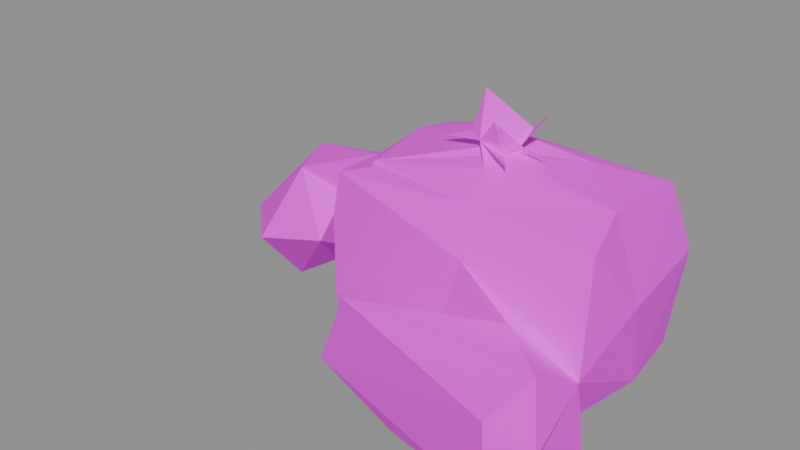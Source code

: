 # Source: item.ration.blend  (saved by Blender 5.2.45; exported with 4.5.12 LTS)
import bpy
from mathutils import Matrix  # noqa: F401  (used for matrix-valued properties, if any)

bpy.ops.wm.read_factory_settings(use_empty=True)
scene = bpy.context.scene
scene.name = 'Scene'

# ---- images (referenced by path relative to the original .blend; pixels are not part of the script)
import os
ASSET_DIR = os.environ.get("B2B_ASSET_DIR", "")  # directory of the original .blend (textures are referenced by path, not embedded)
HERE = os.path.dirname(os.path.abspath(__file__))  # packed textures are extracted next to this script under _unpacked/

def load_image(name, relpath, width, height, colorspace="sRGB"):
    """Load a texture the original file referenced (path relative to the .blend, or extracted next to this script)."""
    p = next((c for c in (os.path.join(HERE, relpath), os.path.join(ASSET_DIR, relpath)) if relpath and os.path.exists(c)), "")
    if p:
        img = bpy.data.images.load(p, check_existing=True)
        img.name = name
    else:  # same state as the original file: an image datablock whose file is absent (Cycles renders it pink)
        img = bpy.data.images.new(name, width, height)
        img.source = "FILE"
        img.filepath = "//" + (relpath or name)
    img.colorspace_settings.name = colorspace
    return img
img_palette_png = load_image('palette.png', 'palette.png', 1024, 1024, 'sRGB')

# ---- materials (node trees are filled in below, after node groups)
mat_palette = bpy.data.materials.new('palette')

# ---- material node trees
mat_palette.use_nodes = True; mat_palette.node_tree.nodes.clear()
_N = mat_palette.node_tree.nodes; _L = mat_palette.node_tree.links
n0 = _N.new('ShaderNodeBsdfPrincipled'); n0.name = 'Principled BSDF'; n0.location = (-200, 100)
n0.inputs[2].default_value = 0.9
n0.inputs[10].default_value = 0.005
n1 = _N.new('ShaderNodeOutputMaterial'); n1.name = 'Material Output'; n1.location = (200, 100)
n2 = _N.new('ShaderNodeTexImage'); n2.name = 'Image Texture'; n2.location = (0, 0)
n2.image = img_palette_png
n2.interpolation = 'Closest'
_L.new(n0.outputs[0], n1.inputs[0])
_L.new(n2.outputs[0], n0.inputs[0])
n1.is_active_output = True

# ---- meshes
me_ration = bpy.data.meshes.new('ration')
me_ration.from_pydata([(-0.07185, 0.0114, 0.02), (-0.05185, 0.00983, 0.001164), (-0.05293, 0.02334, 0.04426), (-0.06503, 0.02947, 0.009571), (-0.075, 0.02135, 0.01751), (-0.05156, -0.007768, 0.02171), (-0.04161, 0.001982, 0.04584), (-0.04103, 0.04147, 0.03209), (-0.03472, 0.03032, 0.01197), (-0.02933, -0.003389, 0.02613), (-0.02099, 0.03458, 0.04354), (-0.02503, 0.01602, 0.01783), (-0.01744, 0.01084, 0.0543), (-0.02086, 0.01345, 0.03253), (-0.01703, -0.009992, 0.04192), (-0.01376, 0.04681, 0.02218), (0.03104, -0.01214, 0.04424), (-0.01706, 0.03171, 0.03733), (-0.01555, 0.02863, 0.05776), (-0.01574, 0.02777, 0.001941), (-0.01647, -0.008321, 0.00182), (-0.01664, -0.01037, 0.01552), (-0.007739, -0.00178, 0.05912), (-0.01524, 0.04421, 0.003848), (-0.01564, 0.04617, 0.05442), (-0.005348, -0.02942, 0.006445), (0.02704, -0.03628, 0.0), (0.03925, -0.01781, 0.01844), (0.006016, -0.03206, 0.03238), (0.01763, -0.009718, 0.002722), (0.03043, -0.007029, 0.05886), (-0.01438, -0.009895, 0.05658), (0.007266, 0.007274, 0.0608), (-0.005238, 0.0135, 0.002792), (0.003985, 0.01481, 0.0648), (0.01443, 0.01993, 0.0002537), (0.007618, 0.03221, 0.06019), (0.02519, 0.04524, 0.001782), (0.002141, 0.04016, 0.06041), (0.01771, 0.0459, 0.05725), (0.02443, 0.05, 0.02699), (0.03373, -0.03578, 0.001215), (0.02547, -0.0357, 0.03154), (0.01332, 0.0004871, 0.001705), (0.02322, 0.01572, 0.0667), (0.04315, -0.01601, 0.001107), (0.04959, -0.01558, 0.03336), (0.01396, 0.01519, 0.06892), (0.02533, 0.005516, 0.06339), (0.01392, 0.02123, 0.08), (0.01918, 0.01162, 0.06826), (0.02887, 0.02378, 0.07069), (0.0257, 0.01375, 0.06495), (0.02487, 0.02594, 0.06657), (0.02636, 0.008014, 0.07656), (0.02721, 0.01877, 0.06456), (0.02659, 0.01798, 0.06171), (0.02936, 0.0172, 0.06747), (0.06294, 0.04439, 0.0567), (0.04799, 0.04848, 0.04497), (0.03306, 0.005029, 0.06586), (0.04606, 0.02916, 0.0629), (0.06351, 0.01123, 0.06009), (0.03957, 0.01693, 0.06541), (0.03857, 0.01726, 0.07964), (0.04679, 0.02851, 0.06086), (0.06538, 0.04532, 0.004072), (0.06181, -0.009601, 0.001877), (0.0717, -0.03136, 0.001475), (0.06026, 0.0112, 0.002532), (0.06801, -0.03033, 0.03297), (0.07437, -0.01485, 0.0006779), (0.06763, -0.05, 0.006459), (0.06884, 0.02099, 0.004486), (0.06992, -0.01232, 0.02222), (0.06616, -0.0497, 0.02984), (0.06807, -0.006216, 0.0557), (0.06942, 0.0464, 0.03673), (0.075, -0.03928, 0.0174), (0.07385, -0.0349, 0.01598), (0.07241, 0.01157, 0.03491)], [], [(1, 0, 3), (0, 4, 3), (4, 0, 2), (4, 2, 3), (0, 6, 2), (5, 0, 1), (3, 2, 7), (0, 5, 6), (1, 3, 8), (6, 5, 9), (5, 1, 9), (3, 7, 8), (7, 2, 10), (9, 1, 11), (11, 1, 8), (11, 8, 13), (8, 7, 10), (11, 13, 9), (6, 9, 13), (2, 6, 12), (12, 10, 2), (6, 13, 12), (8, 10, 13), (14, 16, 9), (13, 10, 12), (13, 20, 14), (13, 14, 22), (19, 20, 11), (20, 13, 11), (13, 22, 12), (17, 20, 13), (13, 20, 12), (12, 22, 18), (19, 11, 23), (12, 18, 13), (11, 13, 23), (13, 10, 15), (12, 18, 10), (23, 13, 15), (20, 29, 16), (20, 29, 21), (20, 16, 21), (16, 14, 21), (20, 21, 14), (16, 30, 14), (14, 30, 22), (14, 31, 12), (31, 32, 12), (14, 12, 20), (20, 19, 33), (20, 17, 19), (19, 17, 11), (19, 33, 35), (19, 17, 23), (13, 18, 17), (10, 18, 24), (33, 23, 19), (17, 15, 23), (17, 18, 24), (18, 36, 24), (15, 17, 24), (19, 23, 35), (23, 15, 37), (15, 10, 24), (18, 39, 24), (18, 38, 24), (15, 40, 23), (24, 38, 40), (25, 28, 27), (12, 32, 18), (19, 23, 37), (24, 36, 39), (18, 36, 39), (21, 29, 16), (14, 16, 31), (29, 20, 43), (20, 33, 43), (32, 36, 18), (31, 16, 30), (31, 30, 32), (35, 19, 37), (35, 23, 37), (44, 36, 32), (44, 38, 18), (33, 37, 23), (23, 40, 37), (15, 40, 24), (25, 27, 45), (25, 45, 41), (20, 33, 35), (24, 39, 40), (26, 25, 45), (22, 44, 18), (33, 35, 37), (15, 40, 37), (25, 42, 27), (32, 30, 48), (20, 35, 43), (49, 44, 51), (40, 38, 39), (47, 34, 50), (16, 29, 46), (22, 52, 44), (47, 44, 49), (47, 50, 49), (47, 44, 34), (49, 50, 44), (47, 49, 53), (30, 48, 22), (22, 48, 52), (44, 50, 47), (44, 47, 53), (36, 44, 55), (53, 49, 44), (38, 44, 55), (55, 53, 38), (44, 50, 54), (48, 50, 52), (50, 44, 52), (48, 52, 32), (32, 52, 44), (44, 55, 52), (36, 58, 39), (50, 52, 54), (52, 44, 54), (44, 52, 56), (44, 56, 55), (44, 53, 55), (44, 55, 51), (38, 53, 58), (38, 58, 39), (40, 39, 59), (46, 27, 42), (60, 50, 52), (57, 52, 54), (44, 52, 57), (52, 57, 55), (55, 44, 57), (53, 55, 61), (39, 53, 40), (48, 30, 52), (56, 52, 55), (62, 55, 52), (55, 57, 51), (36, 55, 58), (61, 58, 53), (40, 66, 37), (48, 62, 52), (62, 65, 55), (57, 63, 55), (51, 57, 64), (58, 55, 65), (39, 58, 59), (29, 43, 67), (55, 52, 61), (40, 59, 66), (41, 68, 45), (29, 67, 46), (30, 62, 52), (43, 35, 69), (71, 26, 45), (27, 45, 46), (48, 30, 62), (25, 26, 72), (42, 70, 46), (67, 43, 69), (52, 62, 61), (35, 73, 37), (68, 26, 71), (67, 69, 73), (69, 73, 35), (67, 74, 46), (16, 76, 30), (25, 75, 42), (42, 75, 70), (28, 70, 46), (46, 27, 74), (25, 75, 28), (41, 45, 71), (45, 71, 46), (29, 67, 74), (29, 74, 16), (72, 26, 68), (25, 41, 72), (41, 68, 72), (66, 59, 77), (75, 70, 28), (70, 74, 46), (46, 74, 16), (65, 62, 58), (37, 73, 66), (59, 58, 77), (25, 75, 72), (72, 68, 78), (72, 68, 79), (68, 41, 71), (16, 74, 76), (61, 62, 58), (73, 69, 66), (69, 35, 66), (35, 37, 66), (72, 79, 75), (72, 78, 75), (75, 79, 70), (68, 71, 45), (27, 45, 71), (74, 67, 73), (74, 80, 76), (30, 76, 62), (76, 80, 62), (73, 35, 66), (80, 77, 58), (80, 58, 62), (73, 77, 80), (73, 66, 77), (78, 70, 75), (27, 71, 74), (46, 71, 74), (74, 73, 80), (68, 71, 79), (71, 74, 79), (78, 68, 74), (79, 74, 70), (68, 71, 74), (78, 74, 70), (46, 27, 28)])
_uv = me_ration.uv_layers.new(name='UVMap')
_uv.uv.foreach_set('vector', [0.5625, 0.3889, 0.5625, 0.3889, 0.5625, 0.3889, 0.5625, 0.3889, 0.5625, 0.3889, 0.5625, 0.3889, 0.3125, 0.6111, 0.3125, 0.6111, 0.3125, 0.6111, 0.3125, 0.6111, 0.3125, 0.6111, 0.3125, 0.6111, 0.3125, 0.6111, 0.3125, 0.6111, 0.3125, 0.6111, 0.5625, 0.3889, 0.5625, 0.3889, 0.5625, 0.3889, 0.1875, 0.6111, 0.1875, 0.6111, 0.1875, 0.6111, 0.1875, 0.6111, 0.1875, 0.6111, 0.1875, 0.6111, 0.5625, 0.3889, 0.5625, 0.3889, 0.5625, 0.3889, 0.3125, 0.6111, 0.3125, 0.6111, 0.3125, 0.6111, 0.3125, 0.6111, 0.3125, 0.6111, 0.3125, 0.6111, 0.3125, 0.6111, 0.3125, 0.6111, 0.3125, 0.6111, 0.3125, 0.6111, 0.3125, 0.6111, 0.3125, 0.6111, 0.3125, 0.6111, 0.3125, 0.6111, 0.3125, 0.6111, 0.5625, 0.3889, 0.5625, 0.3889, 0.5625, 0.3889, 0.3125, 0.6111, 0.3125, 0.6111, 0.3125, 0.6111, 0.1875, 0.6111, 0.1875, 0.6111, 0.1875, 0.6111, 0.3125, 0.6111, 0.3125, 0.6111, 0.3125, 0.6111, 0.1875, 0.6111, 0.1875, 0.6111, 0.1875, 0.6111, 0.0625, 0.3889, 0.0625, 0.3889, 0.0625, 0.3889, 0.0625, 0.3889, 0.0625, 0.3889, 0.0625, 0.3889, 0.3125, 0.6111, 0.3125, 0.6111, 0.3125, 0.6111, 0.1875, 0.6111, 0.1875, 0.6111, 0.1875, 0.6111, 0.1875, 0.3889, 0.1875, 0.3889, 0.1875, 0.3889, 0.0625, 0.3889, 0.0625, 0.3889, 0.0625, 0.3889, 0.3125, 0.6111, 0.3125, 0.6111, 0.3125, 0.6111, 0.0625, 0.3889, 0.0625, 0.3889, 0.0625, 0.3889, 0.5625, 0.3889, 0.5625, 0.3889, 0.5625, 0.3889, 0.3125, 0.6111, 0.3125, 0.6111, 0.3125, 0.6111, 0.1875, 0.6111, 0.1875, 0.6111, 0.1875, 0.6111, 0.3125, 0.6111, 0.3125, 0.6111, 0.3125, 0.6111, 0.3125, 0.6111, 0.3125, 0.6111, 0.3125, 0.6111, 0.3125, 0.6111, 0.3125, 0.6111, 0.3125, 0.6111, 0.5625, 0.3889, 0.5625, 0.3889, 0.5625, 0.3889, 0.1875, 0.6111, 0.1875, 0.6111, 0.1875, 0.6111, 0.3125, 0.6111, 0.3125, 0.6111, 0.3125, 0.6111, 0.1875, 0.6111, 0.1875, 0.6111, 0.1875, 0.6111, 0.5625, 0.3889, 0.5625, 0.3889, 0.5625, 0.3889, 0.3125, 0.6111, 0.3125, 0.6111, 0.3125, 0.6111, 0.5625, 0.3889, 0.5625, 0.3889, 0.5625, 0.3889, 0.5625, 0.3889, 0.5625, 0.3889, 0.5625, 0.3889, 0.1875, 0.3889, 0.1875, 0.3889, 0.1875, 0.3889, 0.1875, 0.3889, 0.1875, 0.3889, 0.1875, 0.3889, 0.3125, 0.6111, 0.3125, 0.6111, 0.3125, 0.6111, 0.3125, 0.6111, 0.3125, 0.6111, 0.3125, 0.6111, 0.5625, 0.3889, 0.5625, 0.3889, 0.5625, 0.3889, 0.3125, 0.6111, 0.3125, 0.6111, 0.3125, 0.6111, 0.1875, 0.6111, 0.1875, 0.6111, 0.1875, 0.6111, 0.3125, 0.6111, 0.3125, 0.6111, 0.3125, 0.6111, 0.5625, 0.3889, 0.5625, 0.3889, 0.5625, 0.3889, 0.5625, 0.3889, 0.5625, 0.3889, 0.5625, 0.3889, 0.3125, 0.6111, 0.3125, 0.6111, 0.3125, 0.6111, 0.5625, 0.3889, 0.5625, 0.3889, 0.5625, 0.3889, 0.5625, 0.3889, 0.5625, 0.3889, 0.5625, 0.3889, 0.0625, 0.3889, 0.0625, 0.3889, 0.0625, 0.3889, 0.5625, 0.3889, 0.5625, 0.3889, 0.5625, 0.3889, 0.5625, 0.3889, 0.5625, 0.3889, 0.5625, 0.3889, 0.3125, 0.6111, 0.3125, 0.6111, 0.3125, 0.6111, 0.1875, 0.3889, 0.1875, 0.3889, 0.1875, 0.3889, 0.3125, 0.6111, 0.3125, 0.6111, 0.3125, 0.6111, 0.1875, 0.3889, 0.1875, 0.3889, 0.1875, 0.3889, 0.5625, 0.3889, 0.5625, 0.3889, 0.5625, 0.3889, 0.5625, 0.3889, 0.5625, 0.3889, 0.5625, 0.3889, 0.1875, 0.3889, 0.1875, 0.3889, 0.1875, 0.3889, 0.5625, 0.3889, 0.5625, 0.3889, 0.5625, 0.3889, 0.3125, 0.6111, 0.3125, 0.6111, 0.3125, 0.6111, 0.1875, 0.3889, 0.1875, 0.3889, 0.1875, 0.3889, 0.0625, 0.6111, 0.0625, 0.6111, 0.0625, 0.6111, 0.3125, 0.6111, 0.3125, 0.6111, 0.3125, 0.6111, 0.3125, 0.6111, 0.3125, 0.6111, 0.3125, 0.6111, 0.5625, 0.3889, 0.5625, 0.3889, 0.5625, 0.3889, 0.5625, 0.3889, 0.5625, 0.3889, 0.5625, 0.3889, 0.5625, 0.3889, 0.5625, 0.3889, 0.5625, 0.3889, 0.3125, 0.6111, 0.3125, 0.6111, 0.3125, 0.6111, 0.0625, 0.6111, 0.0625, 0.6111, 0.0625, 0.6111, 0.5625, 0.3889, 0.5625, 0.3889, 0.5625, 0.3889, 0.5625, 0.3889, 0.5625, 0.3889, 0.5625, 0.3889, 0.3125, 0.6111, 0.3125, 0.6111, 0.3125, 0.6111, 0.0625, 0.3889, 0.0625, 0.3889, 0.0625, 0.3889, 0.3125, 0.6111, 0.3125, 0.6111, 0.3125, 0.6111, 0.5625, 0.3889, 0.5625, 0.3889, 0.5625, 0.3889, 0.5625, 0.3889, 0.5625, 0.3889, 0.5625, 0.3889, 0.5625, 0.3889, 0.5625, 0.3889, 0.5625, 0.3889, 0.3125, 0.6111, 0.3125, 0.6111, 0.3125, 0.6111, 0.5625, 0.3889, 0.5625, 0.3889, 0.5625, 0.3889, 0.3125, 0.6111, 0.3125, 0.6111, 0.3125, 0.6111, 0.1875, 0.3889, 0.1875, 0.3889, 0.1875, 0.3889, 0.5625, 0.3889, 0.5625, 0.3889, 0.5625, 0.3889, 0.5625, 0.3889, 0.5625, 0.3889, 0.5625, 0.3889, 0.5625, 0.3889, 0.5625, 0.3889, 0.5625, 0.3889, 0.0625, 0.3889, 0.0625, 0.3889, 0.0625, 0.3889, 0.5625, 0.3889, 0.5625, 0.3889, 0.5625, 0.3889, 0.3125, 0.6111, 0.3125, 0.6111, 0.3125, 0.6111, 0.5625, 0.3889, 0.5625, 0.3889, 0.5625, 0.3889, 0.5625, 0.3889, 0.5625, 0.3889, 0.5625, 0.3889, 0.3125, 0.6111, 0.3125, 0.6111, 0.3125, 0.6111, 0.5625, 0.3889, 0.5625, 0.3889, 0.5625, 0.3889, 0.5625, 0.3889, 0.5625, 0.3889, 0.5625, 0.3889, 0.5625, 0.3889, 0.5625, 0.3889, 0.5625, 0.3889, 0.3125, 0.6111, 0.3125, 0.6111, 0.3125, 0.6111, 0.5625, 0.3889, 0.5625, 0.3889, 0.5625, 0.3889, 0.0625, 0.1667, 0.0625, 0.1667, 0.0625, 0.1667, 0.5625, 0.3889, 0.5625, 0.3889, 0.5625, 0.3889, 0.5625, 0.3889, 0.5625, 0.3889, 0.5625, 0.3889, 0.5625, 0.3889, 0.5625, 0.3889, 0.5625, 0.3889, 0.5625, 0.3889, 0.5625, 0.3889, 0.5625, 0.3889, 0.5625, 0.3889, 0.5625, 0.3889, 0.5625, 0.3889, 0.5625, 0.3889, 0.5625, 0.3889, 0.5625, 0.3889, 0.3125, 0.6111, 0.3125, 0.6111, 0.3125, 0.6111, 0.5625, 0.3889, 0.5625, 0.3889, 0.5625, 0.3889, 0.5625, 0.3889, 0.5625, 0.3889, 0.5625, 0.3889, 0.5625, 0.3889, 0.5625, 0.3889, 0.5625, 0.3889, 0.5625, 0.3889, 0.5625, 0.3889, 0.5625, 0.3889, 0.5625, 0.3889, 0.5625, 0.3889, 0.5625, 0.3889, 0.5625, 0.3889, 0.5625, 0.3889, 0.5625, 0.3889, 0.5625, 0.3889, 0.5625, 0.3889, 0.5625, 0.3889, 0.5625, 0.3889, 0.5625, 0.3889, 0.5625, 0.3889, 0.5625, 0.3889, 0.5625, 0.3889, 0.5625, 0.3889, 0.5625, 0.3889, 0.5625, 0.3889, 0.5625, 0.3889, 0.5625, 0.3889, 0.5625, 0.3889, 0.5625, 0.3889, 0.5625, 0.3889, 0.5625, 0.3889, 0.5625, 0.3889, 0.5625, 0.3889, 0.5625, 0.3889, 0.5625, 0.3889, 0.5625, 0.3889, 0.5625, 0.3889, 0.5625, 0.3889, 0.5625, 0.3889, 0.5625, 0.3889, 0.5625, 0.3889, 0.5625, 0.3889, 0.5625, 0.3889, 0.5625, 0.3889, 0.5625, 0.3889, 0.5625, 0.3889, 0.5625, 0.3889, 0.5625, 0.3889, 0.5625, 0.3889, 0.5625, 0.3889, 0.5625, 0.3889, 0.5625, 0.3889, 0.5625, 0.3889, 0.5625, 0.3889, 0.5625, 0.3889, 0.5625, 0.3889, 0.5625, 0.3889, 0.5625, 0.3889, 0.5625, 0.3889, 0.5625, 0.3889, 0.5625, 0.3889, 0.5625, 0.3889, 0.1875, 0.6111, 0.1875, 0.6111, 0.1875, 0.6111, 0.0625, 0.1667, 0.0625, 0.1667, 0.0625, 0.1667, 0.5625, 0.3889, 0.5625, 0.3889, 0.5625, 0.3889, 0.5625, 0.3889, 0.5625, 0.3889, 0.5625, 0.3889, 0.5625, 0.3889, 0.5625, 0.3889, 0.5625, 0.3889, 0.5625, 0.3889, 0.5625, 0.3889, 0.5625, 0.3889, 0.5625, 0.3889, 0.5625, 0.3889, 0.5625, 0.3889, 0.5625, 0.3889, 0.5625, 0.3889, 0.5625, 0.3889, 0.0625, 0.3889, 0.0625, 0.3889, 0.0625, 0.3889, 0.5625, 0.3889, 0.5625, 0.3889, 0.5625, 0.3889, 0.5625, 0.3889, 0.5625, 0.3889, 0.5625, 0.3889, 0.5625, 0.3889, 0.5625, 0.3889, 0.5625, 0.3889, 0.5625, 0.3889, 0.5625, 0.3889, 0.5625, 0.3889, 0.5625, 0.3889, 0.5625, 0.3889, 0.5625, 0.3889, 0.5625, 0.3889, 0.5625, 0.3889, 0.5625, 0.3889, 0.5625, 0.3889, 0.5625, 0.3889, 0.5625, 0.3889, 0.5625, 0.3889, 0.5625, 0.3889, 0.5625, 0.3889, 0.5625, 0.3889, 0.5625, 0.3889, 0.5625, 0.3889, 0.5625, 0.3889, 0.5625, 0.3889, 0.5625, 0.3889, 0.5625, 0.3889, 0.5625, 0.3889, 0.5625, 0.3889, 0.5625, 0.3889, 0.5625, 0.3889, 0.5625, 0.3889, 0.5625, 0.3889, 0.5625, 0.3889, 0.5625, 0.3889, 0.5625, 0.3889, 0.5625, 0.3889, 0.5625, 0.3889, 0.5625, 0.3889, 0.5625, 0.3889, 0.5625, 0.3889, 0.3125, 0.6111, 0.3125, 0.6111, 0.3125, 0.6111, 0.5625, 0.3889, 0.5625, 0.3889, 0.5625, 0.3889, 0.5625, 0.3889, 0.5625, 0.3889, 0.5625, 0.3889, 0.5625, 0.3889, 0.5625, 0.3889, 0.5625, 0.3889, 0.5625, 0.3889, 0.5625, 0.3889, 0.5625, 0.3889, 0.5625, 0.3889, 0.5625, 0.3889, 0.5625, 0.3889, 0.3125, 0.6111, 0.3125, 0.6111, 0.3125, 0.6111, 0.5625, 0.3889, 0.5625, 0.3889, 0.5625, 0.3889, 0.5625, 0.3889, 0.5625, 0.3889, 0.5625, 0.3889, 0.0625, 0.1667, 0.0625, 0.1667, 0.0625, 0.1667, 0.5625, 0.3889, 0.5625, 0.3889, 0.5625, 0.3889, 0.5625, 0.3889, 0.5625, 0.3889, 0.5625, 0.3889, 0.5625, 0.3889, 0.5625, 0.3889, 0.5625, 0.3889, 0.5625, 0.3889, 0.5625, 0.3889, 0.5625, 0.3889, 0.5625, 0.3889, 0.5625, 0.3889, 0.5625, 0.3889, 0.5625, 0.3889, 0.5625, 0.3889, 0.5625, 0.3889, 0.3125, 0.6111, 0.3125, 0.6111, 0.3125, 0.6111, 0.5625, 0.3889, 0.5625, 0.3889, 0.5625, 0.3889, 0.3125, 0.6111, 0.3125, 0.6111, 0.3125, 0.6111, 0.0625, 0.1667, 0.0625, 0.1667, 0.0625, 0.1667, 0.0625, 0.1667, 0.0625, 0.1667, 0.0625, 0.1667, 0.3125, 0.6111, 0.3125, 0.6111, 0.3125, 0.6111, 0.3125, 0.6111, 0.3125, 0.6111, 0.3125, 0.6111, 0.5625, 0.3889, 0.5625, 0.3889, 0.5625, 0.3889, 0.5625, 0.3889, 0.5625, 0.3889, 0.5625, 0.3889, 0.5625, 0.3889, 0.5625, 0.3889, 0.5625, 0.3889, 0.3125, 0.6111, 0.3125, 0.6111, 0.3125, 0.6111, 0.5625, 0.3889, 0.5625, 0.3889, 0.5625, 0.3889, 0.5625, 0.3889, 0.5625, 0.3889, 0.5625, 0.3889, 0.5625, 0.3889, 0.5625, 0.3889, 0.5625, 0.3889, 0.3125, 0.6111, 0.3125, 0.6111, 0.3125, 0.6111, 0.0625, 0.1667, 0.0625, 0.1667, 0.0625, 0.1667, 0.3125, 0.6111, 0.3125, 0.6111, 0.3125, 0.6111, 0.0625, 0.1667, 0.0625, 0.1667, 0.0625, 0.1667, 0.5625, 0.3889, 0.5625, 0.3889, 0.5625, 0.3889, 0.5625, 0.3889, 0.5625, 0.3889, 0.5625, 0.3889, 0.5625, 0.3889, 0.5625, 0.3889, 0.5625, 0.3889, 0.3125, 0.6111, 0.3125, 0.6111, 0.3125, 0.6111, 0.5625, 0.3889, 0.5625, 0.3889, 0.5625, 0.3889, 0.5625, 0.3889, 0.5625, 0.3889, 0.5625, 0.3889, 0.5625, 0.3889, 0.5625, 0.3889, 0.5625, 0.3889, 0.5625, 0.3889, 0.5625, 0.3889, 0.5625, 0.3889, 0.5625, 0.3889, 0.5625, 0.3889, 0.5625, 0.3889, 0.5625, 0.3889, 0.5625, 0.3889, 0.5625, 0.3889, 0.5625, 0.3889, 0.5625, 0.3889, 0.5625, 0.3889, 0.5625, 0.3889, 0.5625, 0.3889, 0.5625, 0.3889, 0.3125, 0.6111, 0.3125, 0.6111, 0.3125, 0.6111, 0.3125, 0.6111, 0.3125, 0.6111, 0.3125, 0.6111, 0.3125, 0.6111, 0.3125, 0.6111, 0.3125, 0.6111, 0.5625, 0.3889, 0.5625, 0.3889, 0.5625, 0.3889, 0.5625, 0.3889, 0.5625, 0.3889, 0.5625, 0.3889, 0.5625, 0.3889, 0.5625, 0.3889, 0.5625, 0.3889, 0.5625, 0.3889, 0.5625, 0.3889, 0.5625, 0.3889, 0.5625, 0.3889, 0.5625, 0.3889, 0.5625, 0.3889, 0.5625, 0.3889, 0.5625, 0.3889, 0.5625, 0.3889, 0.5625, 0.3889, 0.5625, 0.3889, 0.5625, 0.3889, 0.5625, 0.3889, 0.5625, 0.3889, 0.5625, 0.3889, 0.5625, 0.3889, 0.5625, 0.3889, 0.5625, 0.3889, 0.3125, 0.6111, 0.3125, 0.6111, 0.3125, 0.6111, 0.5625, 0.3889, 0.5625, 0.3889, 0.5625, 0.3889, 0.3125, 0.6111, 0.3125, 0.6111, 0.3125, 0.6111, 0.5625, 0.3889, 0.5625, 0.3889, 0.5625, 0.3889, 0.3125, 0.6111, 0.3125, 0.6111, 0.3125, 0.6111, 0.3125, 0.6111, 0.3125, 0.6111, 0.3125, 0.6111, 0.5625, 0.3889, 0.5625, 0.3889, 0.5625, 0.3889, 0.5625, 0.3889, 0.5625, 0.3889, 0.5625, 0.3889, 0.5625, 0.3889, 0.5625, 0.3889, 0.5625, 0.3889, 0.3125, 0.6111, 0.3125, 0.6111, 0.3125, 0.6111, 0.5625, 0.3889, 0.5625, 0.3889, 0.5625, 0.3889, 0.3125, 0.6111, 0.3125, 0.6111, 0.3125, 0.6111, 0.0625, 0.1667, 0.0625, 0.1667, 0.0625, 0.1667])
me_ration.materials.append(mat_palette)
me_ration.update()

# ---- objects
ob_ration = bpy.data.objects.new('ration', me_ration)

# ---- transforms, parenting, visibility, modifiers, constraints
ob_ration.location = (0.0, -0.0, 0.0)

# ---- collection membership
scene.collection.objects.link(ob_ration)

# ---- scene / render settings (as saved in the file)
scene.frame_start = 1; scene.frame_end = 250; scene.frame_set(1)
scene.render.engine = 'BLENDER_EEVEE_NEXT'
scene.render.bake_bias = 0.0
scene.render.bake_samples = 0
scene.render.compositor_device = 'GPU'
scene.eevee.use_volume_custom_range = False
scene.eevee.fast_gi_thickness_near = 0.1
scene.eevee.fast_gi_thickness_far = 0.0
scene.eevee.ray_tracing_options.screen_trace_thickness = 0.1
bpy.context.view_layer.update()

# ---- added for rendering (the .blend has no active camera and no usable light): camera, sun + grey world if the file has none
cam_auto = bpy.data.cameras.new('AutoCamera')
cam_auto.lens = 50.0
cam_auto.sensor_width = 36.0
cam_auto.clip_end = 1000.0
ob_auto_camera = bpy.data.objects.new('AutoCamera', cam_auto)
scene.collection.objects.link(ob_auto_camera)
ob_auto_camera.location = (0.185045, -0.222054, 0.188036)
ob_auto_camera.rotation_euler = (1.09748, -7.21219e-08, 0.694738)
scene.camera = ob_auto_camera
light_auto_sun = bpy.data.lights.new('AutoSun', 'SUN')
light_auto_sun.energy = 3.0
light_auto_sun.angle = 0.0523599
ob_auto_sun = bpy.data.objects.new('AutoSun', light_auto_sun)
scene.collection.objects.link(ob_auto_sun)
ob_auto_sun.rotation_euler = (0.872665, 0.174533, 0.523599)
if scene.world is None:
    world_auto = bpy.data.worlds.new('AutoWorld')
    world_auto.color = (0.3, 0.3, 0.3)
    scene.world = world_auto
bpy.context.view_layer.update()
